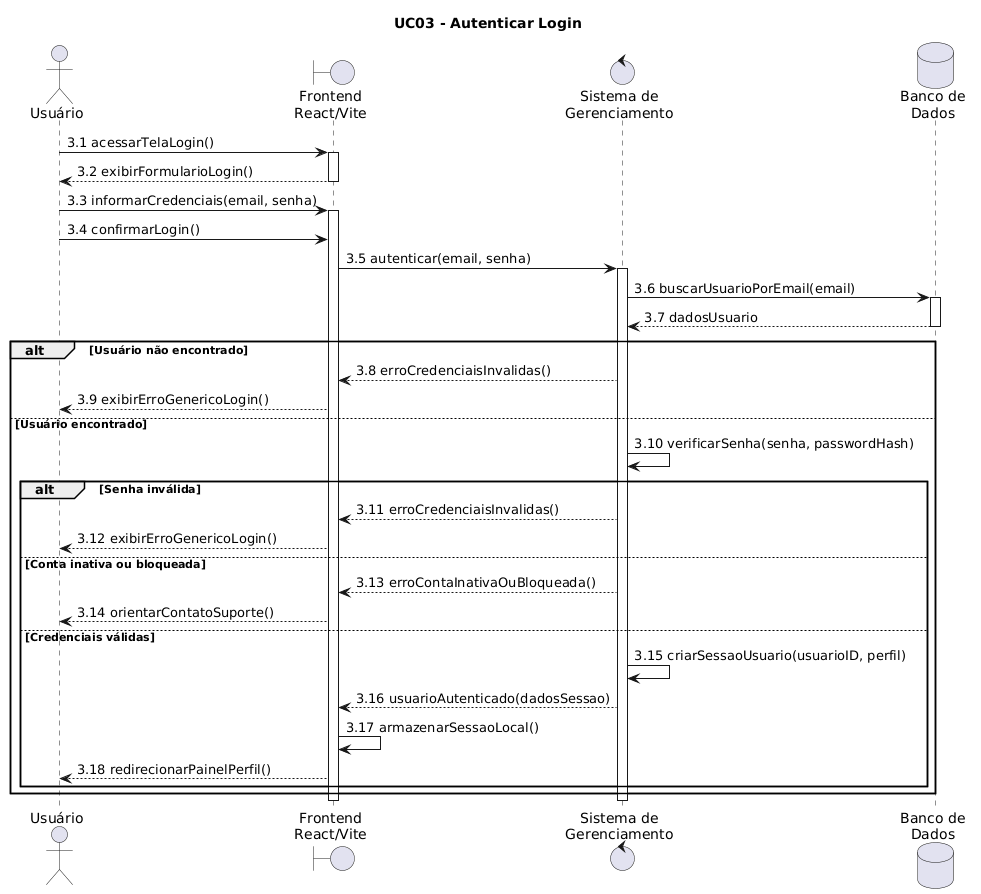

The diagram above was rendered by PlantUML. Its source (embedded in the PNG):
@startuml
title UC03 - Autenticar Login

actor "Usuário" as U
boundary "Frontend\nReact/Vite" as FE
control "Sistema de\nGerenciamento" as SG
database "Banco de\nDados" as BD

U -> FE: 3.1 acessarTelaLogin()
activate FE
FE --> U: 3.2 exibirFormularioLogin()
deactivate FE

U -> FE: 3.3 informarCredenciais(email, senha)
activate FE
U -> FE: 3.4 confirmarLogin()

FE -> SG: 3.5 autenticar(email, senha)
activate SG

SG -> BD: 3.6 buscarUsuarioPorEmail(email)
activate BD
BD --> SG: 3.7 dadosUsuario
deactivate BD

alt Usuário não encontrado
    SG --> FE: 3.8 erroCredenciaisInvalidas()
    FE --> U: 3.9 exibirErroGenericoLogin()
else Usuário encontrado
    SG -> SG: 3.10 verificarSenha(senha, passwordHash)

    alt Senha inválida
        SG --> FE: 3.11 erroCredenciaisInvalidas()
        FE --> U: 3.12 exibirErroGenericoLogin()
    else Conta inativa ou bloqueada
        SG --> FE: 3.13 erroContaInativaOuBloqueada()
        FE --> U: 3.14 orientarContatoSuporte()
    else Credenciais válidas
        SG -> SG: 3.15 criarSessaoUsuario(usuarioID, perfil)
        SG --> FE: 3.16 usuarioAutenticado(dadosSessao)
        FE -> FE: 3.17 armazenarSessaoLocal()
        FE --> U: 3.18 redirecionarPainelPerfil()
    end
end

deactivate SG
deactivate FE
@enduml